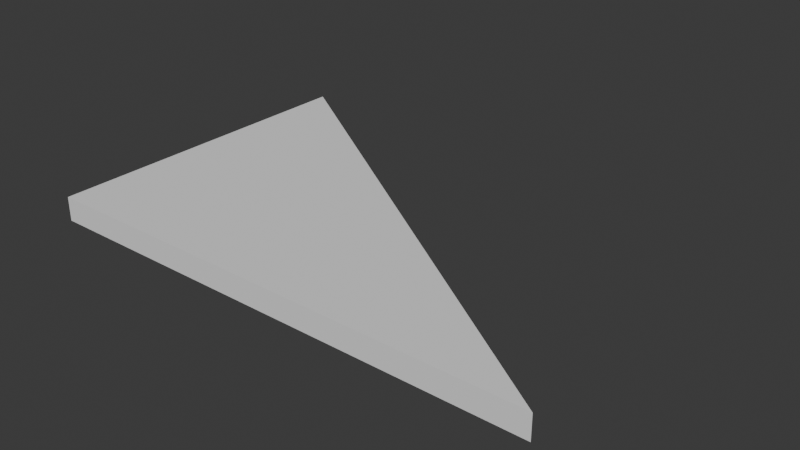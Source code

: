 # Source: Fragment.blend  (saved by Blender 4.1.24; exported with 4.5.12 LTS)
import bpy
from mathutils import Matrix  # noqa: F401  (used for matrix-valued properties, if any)

bpy.ops.wm.read_factory_settings(use_empty=True)
scene = bpy.context.scene
scene.name = 'Scene'

# ---- collections
col_collection = bpy.data.collections.new('Collection'); scene.collection.children.link(col_collection)

# ---- world
world_world = bpy.data.worlds.new('World'); scene.world = world_world
world_world.use_nodes = True; world_world.node_tree.nodes.clear()
_N = world_world.node_tree.nodes; _L = world_world.node_tree.links
n0 = _N.new('ShaderNodeOutputWorld'); n0.name = 'World Output'; n0.location = (300, 300)
n1 = _N.new('ShaderNodeBackground'); n1.name = 'Background'; n1.location = (10, 300)
n1.inputs[0].default_value = (0.05088, 0.05088, 0.05088, 1.0)
_L.new(n1.outputs[0], n0.inputs[0])
n0.is_active_output = True
world_world.color = (0.05088, 0.05088, 0.05088)
world_world.use_sun_shadow = False
world_world.sun_shadow_jitter_overblur = 0.0

# ---- meshes
me_cube_001 = bpy.data.meshes.new('Cube.001')
me_cube_001.from_pydata([(-1.0, -1.0, -0.07113), (-1.0, -1.0, 0.07113), (-1.0, 1.0, -0.07113), (-1.0, 1.0, 0.07113), (2.0, -1.0, -0.07113), (2.0, -1.0, 0.07113)], [], [(0, 1, 3, 2), (2, 3, 5, 4), (4, 5, 1, 0), (0, 2, 4), (5, 3, 1)])
_uv = me_cube_001.uv_layers.new(name='UVMap')
_uv.uv.foreach_set('vector', [0.375, 0.0, 0.625, 0.0, 0.625, 0.25, 0.375, 0.25, 0.375, 0.25, 0.875, 0.5, 0.625, 0.75, 0.375, 0.75, 0.375, 0.75, 0.625, 0.75, 0.625, 1.0, 0.375, 1.0, 0.375, 1.0, 0.375, 0.25, 0.375, 0.75, 0.625, 0.75, 0.875, 0.5, 0.875, 0.75])
me_cube_001.update()

# ---- objects
ob_fragment = bpy.data.objects.new('Fragment', me_cube_001)

# ---- transforms, parenting, visibility, modifiers, constraints
ob_fragment.location = (0.0, 0.0, 0.0)

# ---- collection membership
col_collection.objects.link(ob_fragment)

# ---- scene / render settings (as saved in the file)
scene.frame_start = 1; scene.frame_end = 250; scene.frame_set(1)
scene.render.engine = 'BLENDER_EEVEE_NEXT'
scene.cycles.sampling_pattern = 'TABULATED_SOBOL'
scene.eevee.ray_tracing_options.trace_max_roughness = 0.0
bpy.context.view_layer.update()

# ---- added for rendering (the .blend has no active camera and no usable light): camera, sun
cam_auto = bpy.data.cameras.new('AutoCamera')
cam_auto.lens = 50.0
cam_auto.sensor_width = 36.0
cam_auto.clip_end = 1000.0
ob_auto_camera = bpy.data.objects.new('AutoCamera', cam_auto)
scene.collection.objects.link(ob_auto_camera)
ob_auto_camera.location = (3.83854, -4.00625, 2.67083)
ob_auto_camera.rotation_euler = (1.09748, -7.21219e-08, 0.694738)
scene.camera = ob_auto_camera
light_auto_sun = bpy.data.lights.new('AutoSun', 'SUN')
light_auto_sun.energy = 3.0
light_auto_sun.angle = 0.0523599
ob_auto_sun = bpy.data.objects.new('AutoSun', light_auto_sun)
scene.collection.objects.link(ob_auto_sun)
ob_auto_sun.rotation_euler = (0.872665, 0.174533, 0.523599)
bpy.context.view_layer.update()
